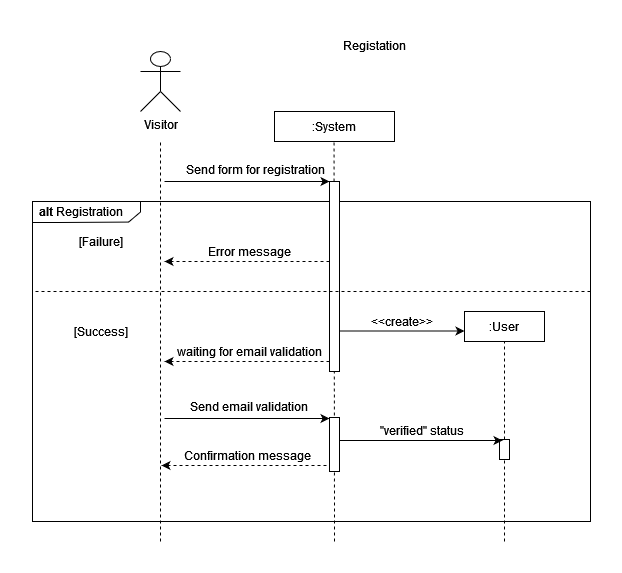

The diagram above was exported from draw.io. Its source (the exported page's mxGraphModel, read from the mxfile embedded in the PNG):
<mxGraphModel dx="981" dy="519" grid="1" gridSize="10" guides="1" tooltips="1" connect="1" arrows="1" fold="1" page="1" pageScale="1" pageWidth="827" pageHeight="1169" math="0" shadow="0">
  <root>
    <mxCell id="0" />
    <mxCell id="1" parent="0" />
    <mxCell id="iEV4Tm1manh9_HLBNJ4p-1" value="" style="verticalLabelPosition=bottom;verticalAlign=top;html=1;shape=mxgraph.basic.rect;fillColor2=none;strokeWidth=1;size=20;indent=5;" vertex="1" parent="1">
      <mxGeometry x="72" y="180" width="558" height="320" as="geometry" />
    </mxCell>
    <mxCell id="iEV4Tm1manh9_HLBNJ4p-2" value="" style="endArrow=none;dashed=1;html=1;rounded=0;" edge="1" parent="1">
      <mxGeometry width="50" height="50" relative="1" as="geometry">
        <mxPoint x="200" y="520" as="sourcePoint" />
        <mxPoint x="200" y="120" as="targetPoint" />
      </mxGeometry>
    </mxCell>
    <mxCell id="iEV4Tm1manh9_HLBNJ4p-3" value=":System" style="rounded=0;whiteSpace=wrap;html=1;" vertex="1" parent="1">
      <mxGeometry x="314" y="90" width="120" height="30" as="geometry" />
    </mxCell>
    <mxCell id="iEV4Tm1manh9_HLBNJ4p-4" value="" style="endArrow=none;dashed=1;html=1;rounded=0;" edge="1" parent="1">
      <mxGeometry width="50" height="50" relative="1" as="geometry">
        <mxPoint x="374" y="520" as="sourcePoint" />
        <mxPoint x="373.5" y="120" as="targetPoint" />
      </mxGeometry>
    </mxCell>
    <mxCell id="iEV4Tm1manh9_HLBNJ4p-5" value="" style="endArrow=classic;html=1;rounded=0;entryX=0;entryY=0;entryDx=0;entryDy=0;" edge="1" parent="1">
      <mxGeometry width="50" height="50" relative="1" as="geometry">
        <mxPoint x="204" y="160" as="sourcePoint" />
        <mxPoint x="369" y="160" as="targetPoint" />
      </mxGeometry>
    </mxCell>
    <mxCell id="iEV4Tm1manh9_HLBNJ4p-6" value="&lt;div&gt;&lt;font style=&quot;font-size: 12px&quot;&gt;Send form for registration&lt;br&gt;&lt;/font&gt;&lt;/div&gt;" style="edgeLabel;html=1;align=center;verticalAlign=middle;resizable=0;points=[];" connectable="0" vertex="1" parent="iEV4Tm1manh9_HLBNJ4p-5">
      <mxGeometry x="-0.2" y="2" relative="1" as="geometry">
        <mxPoint x="24" y="-10" as="offset" />
      </mxGeometry>
    </mxCell>
    <mxCell id="iEV4Tm1manh9_HLBNJ4p-7" value="" style="rounded=0;whiteSpace=wrap;html=1;" vertex="1" parent="1">
      <mxGeometry x="369" y="160" width="10" height="190" as="geometry" />
    </mxCell>
    <mxCell id="iEV4Tm1manh9_HLBNJ4p-8" value="" style="endArrow=classic;html=1;rounded=0;exitX=0;exitY=0.75;exitDx=0;exitDy=0;dashed=1;" edge="1" parent="1">
      <mxGeometry width="50" height="50" relative="1" as="geometry">
        <mxPoint x="369" y="240" as="sourcePoint" />
        <mxPoint x="204" y="240" as="targetPoint" />
      </mxGeometry>
    </mxCell>
    <mxCell id="iEV4Tm1manh9_HLBNJ4p-9" value="Error message" style="text;html=1;align=center;verticalAlign=middle;resizable=0;points=[];autosize=1;strokeColor=none;fillColor=none;" vertex="1" parent="1">
      <mxGeometry x="239" y="220" width="100" height="20" as="geometry" />
    </mxCell>
    <mxCell id="iEV4Tm1manh9_HLBNJ4p-10" value="" style="verticalLabelPosition=bottom;verticalAlign=top;html=1;shape=mxgraph.basic.polygon;polyCoords=[[0,0],[1,0],[1,0.25],[1,0.5],[0.89,0.98],[0.25,1],[0,1],[0,0.25]];polyline=0;" vertex="1" parent="1">
      <mxGeometry x="72" y="180" width="108" height="21" as="geometry" />
    </mxCell>
    <mxCell id="iEV4Tm1manh9_HLBNJ4p-11" value="&lt;b&gt;alt&lt;/b&gt; Registration" style="text;html=1;align=center;verticalAlign=middle;resizable=0;points=[];autosize=1;strokeColor=none;fillColor=none;" vertex="1" parent="1">
      <mxGeometry x="70" y="180" width="100" height="20" as="geometry" />
    </mxCell>
    <mxCell id="iEV4Tm1manh9_HLBNJ4p-12" value="[Failure]" style="text;html=1;align=center;verticalAlign=middle;resizable=0;points=[];autosize=1;strokeColor=none;fillColor=none;" vertex="1" parent="1">
      <mxGeometry x="110" y="210" width="60" height="20" as="geometry" />
    </mxCell>
    <mxCell id="iEV4Tm1manh9_HLBNJ4p-13" value="" style="endArrow=none;dashed=1;html=1;rounded=0;fontSize=12;" edge="1" parent="1">
      <mxGeometry width="50" height="50" relative="1" as="geometry">
        <mxPoint x="630" y="270" as="sourcePoint" />
        <mxPoint x="72" y="270" as="targetPoint" />
      </mxGeometry>
    </mxCell>
    <mxCell id="iEV4Tm1manh9_HLBNJ4p-14" value="[Success]" style="text;html=1;align=center;verticalAlign=middle;resizable=0;points=[];autosize=1;strokeColor=none;fillColor=none;" vertex="1" parent="1">
      <mxGeometry x="105" y="300" width="70" height="20" as="geometry" />
    </mxCell>
    <mxCell id="iEV4Tm1manh9_HLBNJ4p-15" value="" style="endArrow=classic;html=1;rounded=0;exitX=0;exitY=0.75;exitDx=0;exitDy=0;dashed=1;" edge="1" parent="1">
      <mxGeometry width="50" height="50" relative="1" as="geometry">
        <mxPoint x="369" y="340" as="sourcePoint" />
        <mxPoint x="204" y="340" as="targetPoint" />
      </mxGeometry>
    </mxCell>
    <mxCell id="iEV4Tm1manh9_HLBNJ4p-16" value="waiting for email validation" style="text;html=1;align=center;verticalAlign=middle;resizable=0;points=[];autosize=1;strokeColor=none;fillColor=none;" vertex="1" parent="1">
      <mxGeometry x="209" y="320" width="160" height="20" as="geometry" />
    </mxCell>
    <mxCell id="iEV4Tm1manh9_HLBNJ4p-17" value="" style="endArrow=classic;html=1;rounded=0;entryX=0;entryY=0;entryDx=0;entryDy=0;" edge="1" parent="1">
      <mxGeometry width="50" height="50" relative="1" as="geometry">
        <mxPoint x="204" y="397" as="sourcePoint" />
        <mxPoint x="369" y="397" as="targetPoint" />
      </mxGeometry>
    </mxCell>
    <mxCell id="iEV4Tm1manh9_HLBNJ4p-18" value="&lt;div&gt;&lt;font style=&quot;font-size: 12px&quot;&gt;Send email validation&lt;br&gt;&lt;/font&gt;&lt;/div&gt;" style="edgeLabel;html=1;align=center;verticalAlign=middle;resizable=0;points=[];" connectable="0" vertex="1" parent="iEV4Tm1manh9_HLBNJ4p-17">
      <mxGeometry x="-0.2" y="2" relative="1" as="geometry">
        <mxPoint x="17" y="-10" as="offset" />
      </mxGeometry>
    </mxCell>
    <mxCell id="iEV4Tm1manh9_HLBNJ4p-19" value="" style="endArrow=classic;html=1;rounded=0;exitX=0;exitY=0.75;exitDx=0;exitDy=0;dashed=1;" edge="1" parent="1">
      <mxGeometry width="50" height="50" relative="1" as="geometry">
        <mxPoint x="366" y="444" as="sourcePoint" />
        <mxPoint x="201" y="444" as="targetPoint" />
      </mxGeometry>
    </mxCell>
    <mxCell id="iEV4Tm1manh9_HLBNJ4p-20" value="Confirmation message" style="text;html=1;align=center;verticalAlign=middle;resizable=0;points=[];autosize=1;strokeColor=none;fillColor=none;" vertex="1" parent="1">
      <mxGeometry x="217" y="424" width="140" height="20" as="geometry" />
    </mxCell>
    <mxCell id="iEV4Tm1manh9_HLBNJ4p-21" value=":User" style="rounded=0;whiteSpace=wrap;html=1;fontSize=12;" vertex="1" parent="1">
      <mxGeometry x="504" y="290" width="80" height="30" as="geometry" />
    </mxCell>
    <mxCell id="iEV4Tm1manh9_HLBNJ4p-22" value="" style="endArrow=none;dashed=1;html=1;rounded=0;entryX=0.5;entryY=1;entryDx=0;entryDy=0;" edge="1" parent="1" target="iEV4Tm1manh9_HLBNJ4p-21">
      <mxGeometry width="50" height="50" relative="1" as="geometry">
        <mxPoint x="544" y="520" as="sourcePoint" />
        <mxPoint x="543.5" y="425" as="targetPoint" />
      </mxGeometry>
    </mxCell>
    <mxCell id="iEV4Tm1manh9_HLBNJ4p-23" style="edgeStyle=orthogonalEdgeStyle;rounded=0;orthogonalLoop=1;jettySize=auto;html=1;fontSize=12;" edge="1" parent="1">
      <mxGeometry relative="1" as="geometry">
        <mxPoint x="504" y="309.5" as="targetPoint" />
        <mxPoint x="379" y="309.5" as="sourcePoint" />
      </mxGeometry>
    </mxCell>
    <mxCell id="iEV4Tm1manh9_HLBNJ4p-24" value="&amp;lt;&amp;lt;create&amp;gt;&amp;gt;" style="edgeLabel;html=1;align=center;verticalAlign=middle;resizable=0;points=[];fontSize=12;" connectable="0" vertex="1" parent="iEV4Tm1manh9_HLBNJ4p-23">
      <mxGeometry x="0.1677" relative="1" as="geometry">
        <mxPoint x="-11" y="-10" as="offset" />
      </mxGeometry>
    </mxCell>
    <mxCell id="iEV4Tm1manh9_HLBNJ4p-25" value="" style="rounded=0;whiteSpace=wrap;html=1;" vertex="1" parent="1">
      <mxGeometry x="369" y="396" width="10" height="54" as="geometry" />
    </mxCell>
    <mxCell id="iEV4Tm1manh9_HLBNJ4p-26" value="" style="rounded=0;whiteSpace=wrap;html=1;" vertex="1" parent="1">
      <mxGeometry x="539" y="418" width="10" height="20" as="geometry" />
    </mxCell>
    <mxCell id="iEV4Tm1manh9_HLBNJ4p-27" value="Visitor" style="shape=umlActor;verticalLabelPosition=bottom;verticalAlign=top;html=1;outlineConnect=0;" vertex="1" parent="1">
      <mxGeometry x="180" y="30" width="40" height="60" as="geometry" />
    </mxCell>
    <mxCell id="iEV4Tm1manh9_HLBNJ4p-28" value="" style="endArrow=classic;html=1;rounded=0;entryX=0;entryY=0.25;entryDx=0;entryDy=0;" edge="1" parent="1">
      <mxGeometry width="50" height="50" relative="1" as="geometry">
        <mxPoint x="379" y="419" as="sourcePoint" />
        <mxPoint x="542" y="419" as="targetPoint" />
      </mxGeometry>
    </mxCell>
    <mxCell id="iEV4Tm1manh9_HLBNJ4p-29" value="&lt;div&gt;&quot;verified&quot; status&lt;br&gt;&lt;/div&gt;" style="edgeLabel;html=1;align=center;verticalAlign=middle;resizable=0;points=[];fontSize=12;" connectable="0" vertex="1" parent="iEV4Tm1manh9_HLBNJ4p-28">
      <mxGeometry x="-0.2" y="2" relative="1" as="geometry">
        <mxPoint x="16" y="-8" as="offset" />
      </mxGeometry>
    </mxCell>
    <mxCell id="iEV4Tm1manh9_HLBNJ4p-30" value="Registation" style="text;html=1;align=center;verticalAlign=middle;resizable=0;points=[];autosize=1;strokeColor=none;fillColor=none;" vertex="1" parent="1">
      <mxGeometry x="369" y="9" width="90" height="30" as="geometry" />
    </mxCell>
  </root>
</mxGraphModel>